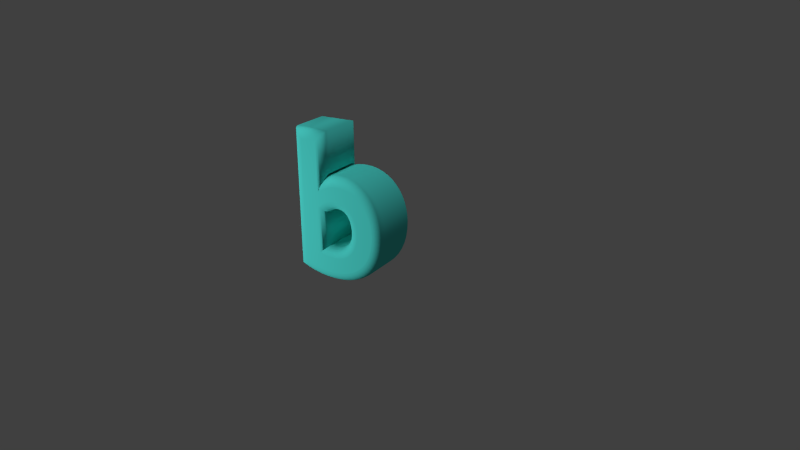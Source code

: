 # Source: htcc2.blend  (saved by Blender 2.72.0; exported with 4.5.12 LTS)
import bpy
from mathutils import Matrix  # noqa: F401  (used for matrix-valued properties, if any)

bpy.ops.wm.read_factory_settings(use_empty=True)
scene = bpy.context.scene
scene.name = 'Scene'

# ---- collections
col_collection_1 = bpy.data.collections.new('Collection 1'); scene.collection.children.link(col_collection_1)

# ---- materials (node trees are filled in below, after node groups)
mat_material_001 = bpy.data.materials.new('Material.001')
mat_material_001.alpha_threshold = 0.0
mat_material_001.use_transparent_shadow = False
mat_material_001.diffuse_color = (0.08631, 0.8, 0.7325, 1.0)
mat_material_001.roughness = 0.5

# ---- material node trees

# ---- world
world_world = bpy.data.worlds.new('World'); scene.world = world_world
world_world.color = (0.05088, 0.05088, 0.05088)
world_world.use_sun_shadow = False
world_world.sun_shadow_jitter_overblur = 0.0
world_world.cycles.sampling_method = 'MANUAL'
world_world.cycles.sample_map_resolution = 256

# ---- cameras
cam_camera = bpy.data.cameras.new('Camera')
cam_camera.clip_end = 100.0
cam_camera.lens = 35.0
cam_camera.sensor_width = 32.0
cam_camera.sensor_height = 18.0
cam_camera.ortho_scale = 7.314
cam_camera.dof.focus_distance = 0.0
cam_camera.dof.aperture_fstop = 128.0

# ---- lights
light_sun = bpy.data.lights.new('Sun', 'SUN')
light_sun.transmission_factor = 0.0
light_sun.angle = 0.1993
light_sun.energy = 1.0
light_sun.shadow_buffer_clip_start = 0.5
light_sun.shadow_soft_size = 0.1
light_sun.shadow_cascade_max_distance = 1000.0
light_sun.cycles.use_multiple_importance_sampling = False
light_lamp = bpy.data.lights.new('Lamp', 'POINT')
light_lamp.transmission_factor = 0.0
light_lamp.cutoff_distance = 30.0
light_lamp.energy = 100.0
light_lamp.shadow_buffer_clip_start = 1.001
light_lamp.shadow_soft_size = 0.1
light_lamp.shadow_maximum_resolution = 0.006
light_lamp.use_absolute_resolution = True
light_lamp.cycles.use_multiple_importance_sampling = False

# ---- curves / text
txt_text = bpy.data.curves.new('Text', 'FONT')
txt_text.dimensions = '2D'
txt_text.body = 'b'
txt_text.materials.append(mat_material_001)
txt_text.use_path_clamp = True
txt_text.bevel_resolution = 7
txt_text.extrude = 0.1
txt_text.bevel_depth = 0.05

# ---- objects
ob_sun = bpy.data.objects.new('Sun', light_sun)
ob_text = bpy.data.objects.new('Text', txt_text)
ob_lamp = bpy.data.objects.new('Lamp', light_lamp)
ob_camera = bpy.data.objects.new('Camera', cam_camera)

# ---- transforms, parenting, visibility, modifiers, constraints
ob_sun.location = (-1.928, -1.728, -0.1184)
ob_sun.lineart.crease_threshold = 0.0
ob_text.location = (0.0, 0.0, 0.0)
ob_text.rotation_euler = (1.571, -0.0, 0.0)
ob_text.lineart.crease_threshold = 0.0
ob_lamp.location = (-0.9156, -2.012, 0.2973)
ob_lamp.rotation_euler = (0.6503, 0.05522, 1.866)
ob_lamp.lock_rotations_4d = False
ob_lamp.empty_display_type = 'ARROWS'
ob_lamp.color = (0.0, 0.0, 0.0, 0.0)
ob_lamp.lineart.crease_threshold = 0.0
ob_camera.location = (2.646, -3.492, 1.838)
ob_camera.rotation_euler = (1.202, 0.01081, 0.5389)
ob_camera.lock_rotations_4d = False
ob_camera.empty_display_type = 'ARROWS'
ob_camera.color = (0.0, 0.0, 0.0, 0.0)
ob_camera.display_type = 'WIRE'
ob_camera.lineart.crease_threshold = 0.0

# ---- collection membership
col_collection_1.objects.link(ob_sun)
col_collection_1.objects.link(ob_text)
col_collection_1.objects.link(ob_lamp)
col_collection_1.objects.link(ob_camera)

# ---- scene / render settings (as saved in the file)
scene.camera = ob_camera
scene.frame_start = 1; scene.frame_end = 1; scene.frame_set(1)
scene.render.engine = 'BLENDER_EEVEE_NEXT'
scene.render.resolution_percentage = 50
scene.render.dither_intensity = 0.0
scene.cycles.use_denoising = False
scene.cycles.samples = 10
scene.cycles.sampling_pattern = 'TABULATED_SOBOL'
scene.cycles.light_sampling_threshold = 0.0
scene.cycles.use_adaptive_sampling = False
scene.cycles.use_light_tree = False
scene.cycles.blur_glossy = 0.0
scene.cycles.pixel_filter_type = 'GAUSSIAN'
scene.cycles.sample_clamp_indirect = 0.0
scene.view_settings.view_transform = 'Standard'
bpy.context.view_layer.update()
